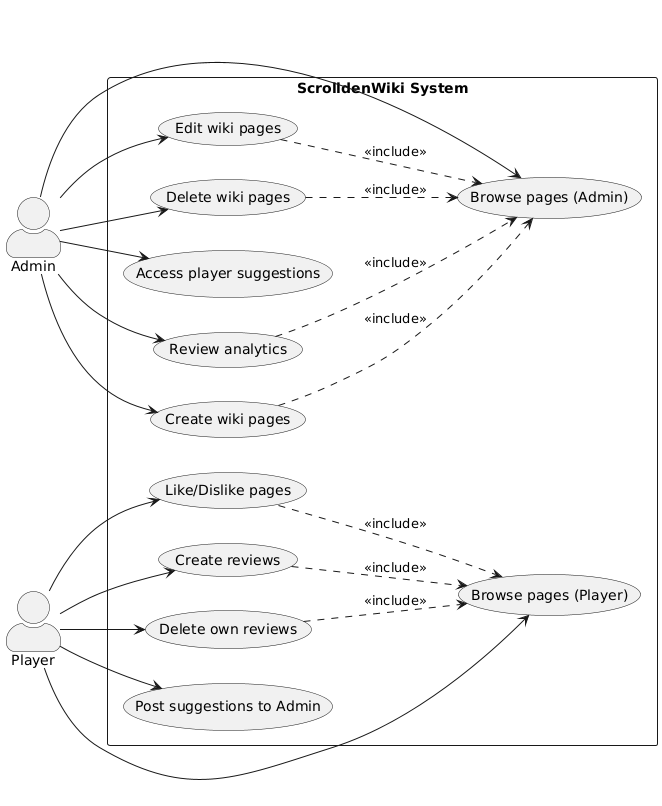

The diagram above was rendered by PlantUML. Its source (embedded in the PNG):
@startuml
left to right direction
skinparam packageStyle rectangle
skinparam actorStyle awesome

actor Admin
actor Player

rectangle "ScrolldenWiki System" {

  ' === Player Use Cases ===
  usecase "Browse pages (Player)" as UCP1
  usecase "Like/Dislike pages" as UCP2
  usecase "Create reviews" as UCP3
  usecase "Delete own reviews" as UCP4
  usecase "Post suggestions to Admin" as UCP5

  ' === Admin Use Cases ===
  usecase "Browse pages (Admin)" as UCA1
  usecase "Create wiki pages" as UCA2
  usecase "Edit wiki pages" as UCA3
  usecase "Delete wiki pages" as UCA4
  usecase "Access player suggestions" as UCA5
  usecase "Review analytics" as UCA6

  ' === Actor Relationships ===
  Player --> UCP1
  Player --> UCP2
  Player --> UCP3
  Player --> UCP4
  Player --> UCP5

  Admin --> UCA1
  Admin --> UCA2
  Admin --> UCA3
  Admin --> UCA4
  Admin --> UCA5
  Admin --> UCA6

  ' === Includes (requires browsing first) ===
  UCP2 ..> UCP1 : <<include>>
  UCP3 ..> UCP1 : <<include>>
  UCP4 ..> UCP1 : <<include>>

  UCA2 ..> UCA1 : <<include>>
  UCA3 ..> UCA1 : <<include>>
  UCA4 ..> UCA1 : <<include>>
  UCA6 ..> UCA1 : <<include>>
}
@enduml